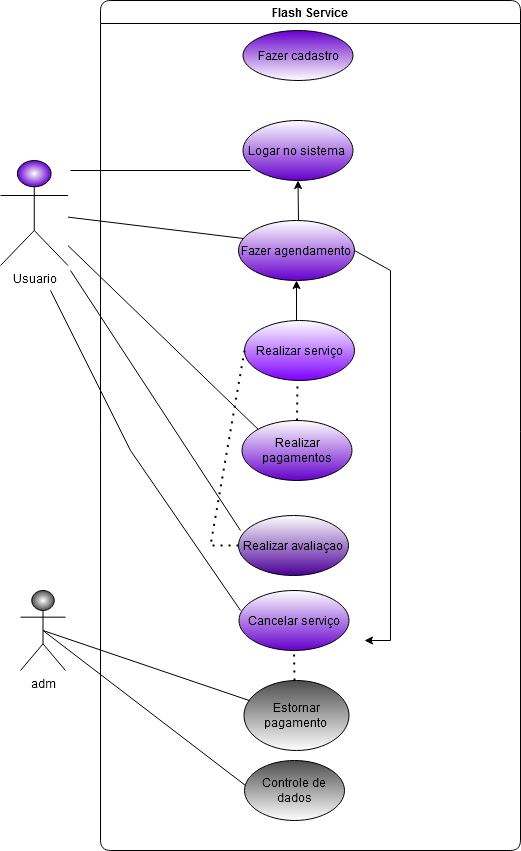

The diagram above was exported from draw.io. Its source (the exported page's mxGraphModel, read from the mxfile embedded in the PNG):
<mxGraphModel dx="868" dy="468" grid="1" gridSize="10" guides="1" tooltips="1" connect="1" arrows="1" fold="1" page="1" pageScale="1" pageWidth="827" pageHeight="1169" math="0" shadow="0">
  <root>
    <mxCell id="0" />
    <mxCell id="1" parent="0" />
    <mxCell id="tW_LX9EfvFMN6TDAbpZH-1" value="Usuario" style="shape=umlActor;verticalLabelPosition=bottom;verticalAlign=top;html=1;outlineConnect=0;fillColor=default;gradientColor=#6600CC;gradientDirection=radial;" parent="1" vertex="1">
      <mxGeometry y="200" width="67.5" height="105" as="geometry" />
    </mxCell>
    <mxCell id="tW_LX9EfvFMN6TDAbpZH-3" value="adm" style="shape=umlActor;verticalLabelPosition=bottom;verticalAlign=top;html=1;outlineConnect=0;gradientColor=#4D4D4D;gradientDirection=radial;" parent="1" vertex="1">
      <mxGeometry x="20" y="630" width="45" height="80" as="geometry" />
    </mxCell>
    <mxCell id="FfcoKnRlHD1vUzQzs0da-6" value="Flash Service" style="swimlane;swimlaneFillColor=#FFFFFF;gradientColor=#ffffff;rounded=1;shadow=0;" parent="1" vertex="1">
      <mxGeometry x="100" y="40" width="420" height="850" as="geometry" />
    </mxCell>
    <mxCell id="FfcoKnRlHD1vUzQzs0da-7" value="Fazer cadastro" style="ellipse;whiteSpace=wrap;html=1;gradientColor=#6600CC;gradientDirection=north;fillColor=default;strokeColor=default;" parent="FfcoKnRlHD1vUzQzs0da-6" vertex="1">
      <mxGeometry x="142.5" y="30" width="110" height="50" as="geometry" />
    </mxCell>
    <mxCell id="FfcoKnRlHD1vUzQzs0da-8" value="Logar no sistema&amp;nbsp;" style="ellipse;whiteSpace=wrap;html=1;gradientColor=#6600CC;" parent="FfcoKnRlHD1vUzQzs0da-6" vertex="1">
      <mxGeometry x="142.5" y="120" width="110" height="60" as="geometry" />
    </mxCell>
    <mxCell id="FfcoKnRlHD1vUzQzs0da-9" value="Realizar avaliaçao" style="ellipse;whiteSpace=wrap;html=1;gradientColor=#4C0099;" parent="FfcoKnRlHD1vUzQzs0da-6" vertex="1">
      <mxGeometry x="138" y="515" width="110" height="60" as="geometry" />
    </mxCell>
    <mxCell id="FfcoKnRlHD1vUzQzs0da-12" value="Realizar pagamentos" style="ellipse;whiteSpace=wrap;html=1;gradientColor=#6600CC;" parent="FfcoKnRlHD1vUzQzs0da-6" vertex="1">
      <mxGeometry x="141.5" y="420" width="110" height="60" as="geometry" />
    </mxCell>
    <mxCell id="FfcoKnRlHD1vUzQzs0da-14" value="Realizar serviço" style="ellipse;whiteSpace=wrap;html=1;gradientColor=#7F00FF;" parent="FfcoKnRlHD1vUzQzs0da-6" vertex="1">
      <mxGeometry x="144" y="320" width="110" height="60" as="geometry" />
    </mxCell>
    <mxCell id="FfcoKnRlHD1vUzQzs0da-13" value="Cancelar serviço" style="ellipse;whiteSpace=wrap;html=1;fillColor=#6600CC;gradientColor=#ffffff;gradientDirection=north;" parent="FfcoKnRlHD1vUzQzs0da-6" vertex="1">
      <mxGeometry x="138.5" y="590" width="110" height="60" as="geometry" />
    </mxCell>
    <mxCell id="FfcoKnRlHD1vUzQzs0da-15" value="Estornar pagamento&amp;nbsp;" style="ellipse;whiteSpace=wrap;html=1;gradientColor=#4D4D4D;gradientDirection=north;" parent="FfcoKnRlHD1vUzQzs0da-6" vertex="1">
      <mxGeometry x="143.5" y="680" width="105" height="70" as="geometry" />
    </mxCell>
    <mxCell id="FfcoKnRlHD1vUzQzs0da-16" value="Fazer agendamento" style="ellipse;whiteSpace=wrap;html=1;gradientColor=#6600CC;" parent="FfcoKnRlHD1vUzQzs0da-6" vertex="1">
      <mxGeometry x="138" y="220" width="116" height="60" as="geometry" />
    </mxCell>
    <mxCell id="FfcoKnRlHD1vUzQzs0da-35" style="edgeStyle=orthogonalEdgeStyle;rounded=0;orthogonalLoop=1;jettySize=auto;html=1;exitX=0.5;exitY=1;exitDx=0;exitDy=0;" parent="FfcoKnRlHD1vUzQzs0da-6" source="FfcoKnRlHD1vUzQzs0da-15" target="FfcoKnRlHD1vUzQzs0da-15" edge="1">
      <mxGeometry relative="1" as="geometry" />
    </mxCell>
    <mxCell id="FfcoKnRlHD1vUzQzs0da-40" value="Controle de dados" style="ellipse;whiteSpace=wrap;html=1;gradientColor=#4D4D4D;gradientDirection=north;" parent="FfcoKnRlHD1vUzQzs0da-6" vertex="1">
      <mxGeometry x="144" y="760" width="100" height="60" as="geometry" />
    </mxCell>
    <mxCell id="RCVkiRBSerO-7e5qOchg-12" value="" style="endArrow=none;dashed=1;html=1;dashPattern=1 3;strokeWidth=2;rounded=0;entryX=0.5;entryY=1;entryDx=0;entryDy=0;" parent="FfcoKnRlHD1vUzQzs0da-6" target="FfcoKnRlHD1vUzQzs0da-13" edge="1">
      <mxGeometry width="50" height="50" relative="1" as="geometry">
        <mxPoint x="194" y="680" as="sourcePoint" />
        <mxPoint x="250" y="465" as="targetPoint" />
      </mxGeometry>
    </mxCell>
    <mxCell id="RCVkiRBSerO-7e5qOchg-22" value="" style="endArrow=classic;html=1;rounded=0;entryX=0.5;entryY=1;entryDx=0;entryDy=0;fillColor=#6a00ff;strokeColor=#000000;" parent="FfcoKnRlHD1vUzQzs0da-6" target="FfcoKnRlHD1vUzQzs0da-16" edge="1">
      <mxGeometry width="50" height="50" relative="1" as="geometry">
        <mxPoint x="196" y="320" as="sourcePoint" />
        <mxPoint x="235" y="270" as="targetPoint" />
      </mxGeometry>
    </mxCell>
    <mxCell id="RCVkiRBSerO-7e5qOchg-24" value="" style="endArrow=classic;html=1;rounded=0;" parent="FfcoKnRlHD1vUzQzs0da-6" target="FfcoKnRlHD1vUzQzs0da-12" edge="1">
      <mxGeometry width="50" height="50" relative="1" as="geometry">
        <mxPoint x="185" y="420" as="sourcePoint" />
        <mxPoint x="235" y="370" as="targetPoint" />
      </mxGeometry>
    </mxCell>
    <mxCell id="RCVkiRBSerO-7e5qOchg-44" value="" style="endArrow=none;dashed=1;html=1;dashPattern=1 3;strokeWidth=2;rounded=0;entryX=0;entryY=0.5;entryDx=0;entryDy=0;exitX=0;exitY=0.5;exitDx=0;exitDy=0;" parent="FfcoKnRlHD1vUzQzs0da-6" source="FfcoKnRlHD1vUzQzs0da-9" target="FfcoKnRlHD1vUzQzs0da-14" edge="1">
      <mxGeometry width="50" height="50" relative="1" as="geometry">
        <mxPoint x="130" y="545" as="sourcePoint" />
        <mxPoint x="130" y="350" as="targetPoint" />
        <Array as="points">
          <mxPoint x="110" y="545" />
        </Array>
      </mxGeometry>
    </mxCell>
    <mxCell id="fbcLyzLlqPm6PCzPfCVy-3" value="" style="endArrow=classic;html=1;rounded=0;entryX=0.5;entryY=1;entryDx=0;entryDy=0;" parent="FfcoKnRlHD1vUzQzs0da-6" target="FfcoKnRlHD1vUzQzs0da-8" edge="1">
      <mxGeometry width="50" height="50" relative="1" as="geometry">
        <mxPoint x="198" y="220" as="sourcePoint" />
        <mxPoint x="244" y="170" as="targetPoint" />
      </mxGeometry>
    </mxCell>
    <mxCell id="fbcLyzLlqPm6PCzPfCVy-5" value="" style="endArrow=none;dashed=1;html=1;dashPattern=1 3;strokeWidth=2;rounded=0;exitX=0.5;exitY=0;exitDx=0;exitDy=0;" parent="FfcoKnRlHD1vUzQzs0da-6" source="FfcoKnRlHD1vUzQzs0da-12" edge="1">
      <mxGeometry width="50" height="50" relative="1" as="geometry">
        <mxPoint x="187.5" y="430" as="sourcePoint" />
        <mxPoint x="197" y="380" as="targetPoint" />
      </mxGeometry>
    </mxCell>
    <mxCell id="FfcoKnRlHD1vUzQzs0da-39" value="" style="endArrow=none;html=1;rounded=0;entryX=0.05;entryY=0.286;entryDx=0;entryDy=0;entryPerimeter=0;exitX=0.5;exitY=0.5;exitDx=0;exitDy=0;exitPerimeter=0;" parent="1" source="tW_LX9EfvFMN6TDAbpZH-3" target="FfcoKnRlHD1vUzQzs0da-15" edge="1">
      <mxGeometry width="50" height="50" relative="1" as="geometry">
        <mxPoint x="100" y="520" as="sourcePoint" />
        <mxPoint x="150" y="480" as="targetPoint" />
      </mxGeometry>
    </mxCell>
    <mxCell id="FfcoKnRlHD1vUzQzs0da-41" value="" style="endArrow=none;html=1;rounded=0;entryX=0.009;entryY=0.415;entryDx=0;entryDy=0;entryPerimeter=0;exitX=0.5;exitY=0.5;exitDx=0;exitDy=0;exitPerimeter=0;" parent="1" source="tW_LX9EfvFMN6TDAbpZH-3" target="FfcoKnRlHD1vUzQzs0da-40" edge="1">
      <mxGeometry width="50" height="50" relative="1" as="geometry">
        <mxPoint x="80" y="560" as="sourcePoint" />
        <mxPoint x="130" y="510" as="targetPoint" />
        <Array as="points" />
      </mxGeometry>
    </mxCell>
    <mxCell id="RCVkiRBSerO-7e5qOchg-30" value="" style="endArrow=classic;html=1;rounded=0;exitX=1;exitY=0.5;exitDx=0;exitDy=0;" parent="1" source="FfcoKnRlHD1vUzQzs0da-16" edge="1">
      <mxGeometry width="50" height="50" relative="1" as="geometry">
        <mxPoint x="430" y="240" as="sourcePoint" />
        <mxPoint x="364" y="680" as="targetPoint" />
        <Array as="points">
          <mxPoint x="390" y="310" />
          <mxPoint x="390" y="680" />
        </Array>
      </mxGeometry>
    </mxCell>
    <mxCell id="RCVkiRBSerO-7e5qOchg-33" value="" style="endArrow=none;html=1;rounded=0;" parent="1" edge="1">
      <mxGeometry width="50" height="50" relative="1" as="geometry">
        <mxPoint x="70" y="210" as="sourcePoint" />
        <mxPoint x="250" y="210" as="targetPoint" />
      </mxGeometry>
    </mxCell>
    <mxCell id="RCVkiRBSerO-7e5qOchg-34" value="" style="endArrow=none;html=1;rounded=0;entryX=0.043;entryY=0.3;entryDx=0;entryDy=0;entryPerimeter=0;" parent="1" source="tW_LX9EfvFMN6TDAbpZH-1" target="FfcoKnRlHD1vUzQzs0da-16" edge="1">
      <mxGeometry width="50" height="50" relative="1" as="geometry">
        <mxPoint x="70" y="240" as="sourcePoint" />
        <mxPoint x="106.25" y="197.5" as="targetPoint" />
      </mxGeometry>
    </mxCell>
    <mxCell id="RCVkiRBSerO-7e5qOchg-38" value="" style="endArrow=none;html=1;rounded=0;entryX=0.018;entryY=0.25;entryDx=0;entryDy=0;entryPerimeter=0;" parent="1" target="FfcoKnRlHD1vUzQzs0da-9" edge="1">
      <mxGeometry width="50" height="50" relative="1" as="geometry">
        <mxPoint x="70" y="310" as="sourcePoint" />
        <mxPoint x="226.25" y="530" as="targetPoint" />
      </mxGeometry>
    </mxCell>
    <mxCell id="RCVkiRBSerO-7e5qOchg-36" value="" style="endArrow=none;html=1;rounded=0;entryX=0;entryY=0;entryDx=0;entryDy=0;" parent="1" source="tW_LX9EfvFMN6TDAbpZH-1" target="FfcoKnRlHD1vUzQzs0da-12" edge="1">
      <mxGeometry width="50" height="50" relative="1" as="geometry">
        <mxPoint x="80" y="290" as="sourcePoint" />
        <mxPoint x="260" y="480" as="targetPoint" />
      </mxGeometry>
    </mxCell>
    <mxCell id="RCVkiRBSerO-7e5qOchg-39" value="" style="endArrow=none;html=1;rounded=0;entryX=0.014;entryY=0.333;entryDx=0;entryDy=0;entryPerimeter=0;" parent="1" target="FfcoKnRlHD1vUzQzs0da-13" edge="1">
      <mxGeometry width="50" height="50" relative="1" as="geometry">
        <mxPoint x="50" y="330" as="sourcePoint" />
        <mxPoint x="90" y="510" as="targetPoint" />
        <Array as="points">
          <mxPoint x="130" y="490" />
        </Array>
      </mxGeometry>
    </mxCell>
  </root>
</mxGraphModel>